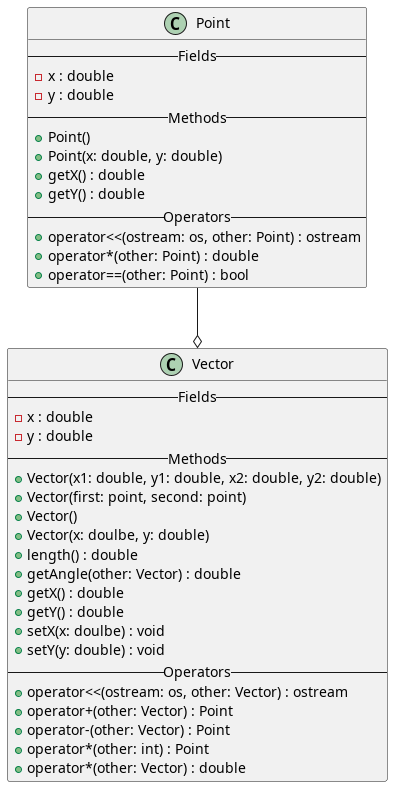

The diagram above was rendered by PlantUML. Its source (embedded in the PNG):
@startuml Vector

class Point{
    --Fields--
    - x : double
    - y : double
    --Methods--
    + Point()
    + Point(x: double, y: double)
    + getX() : double
    + getY() : double
    --Operators--
    + operator<<(ostream: os, other: Point) : ostream
    + operator*(other: Point) : double
    + operator==(other: Point) : bool
}

class Vector{
    --Fields--
    - x : double
    - y : double
    --Methods--
    + Vector(x1: double, y1: double, x2: double, y2: double)
    + Vector(first: point, second: point)
    + Vector()
    + Vector(x: doulbe, y: double)
    + length() : double
    + getAngle(other: Vector) : double
    + getX() : double
    + getY() : double
    + setX(x: doulbe) : void
    + setY(y: double) : void
    --Operators--
    + operator<<(ostream: os, other: Vector) : ostream
    + operator+(other: Vector) : Point
    + operator-(other: Vector) : Point
    + operator*(other: int) : Point
    + operator*(other: Vector) : double
}

Point --o Vector

@enduml